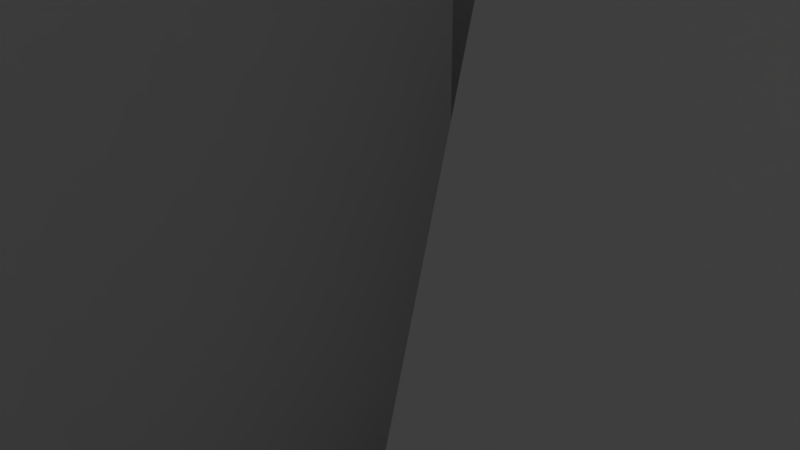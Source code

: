 # Source: Generator.blend  (saved by Blender 2.77.0; exported with 4.5.12 LTS)
import bpy
from mathutils import Matrix  # noqa: F401  (used for matrix-valued properties, if any)

bpy.ops.wm.read_factory_settings(use_empty=True)
scene = bpy.context.scene
scene.name = 'Scene'

# ---- collections
col_collection_1 = bpy.data.collections.new('Collection 1'); scene.collection.children.link(col_collection_1)

# ---- materials (node trees are filled in below, after node groups)
mat_material_004 = bpy.data.materials.new('Material.004')
mat_material_004.alpha_threshold = 0.0
mat_material_004.use_transparent_shadow = False
mat_material_004.diffuse_color = (0.2, 0.2, 0.2, 1.0)
mat_material_004.roughness = 0.5
mat_material_006 = bpy.data.materials.new('Material.006')
mat_material_006.alpha_threshold = 0.0
mat_material_006.use_transparent_shadow = False
mat_material_006.diffuse_color = (0.4, 0.4, 0.4, 1.0)
mat_material_006.roughness = 0.5
mat_material_005 = bpy.data.materials.new('Material.005')
mat_material_005.alpha_threshold = 0.0
mat_material_005.use_transparent_shadow = False
mat_material_005.diffuse_color = (0.6, 0.6, 0.6, 1.0)
mat_material_005.roughness = 0.5
mat_material_007 = bpy.data.materials.new('Material.007')
mat_material_007.alpha_threshold = 0.0
mat_material_007.use_transparent_shadow = False
mat_material_007.roughness = 0.5
mat_material_003 = bpy.data.materials.new('Material.003')
mat_material_003.alpha_threshold = 0.0
mat_material_003.use_transparent_shadow = False
mat_material_003.diffuse_color = (0.03, 0.03, 0.03, 1.0)
mat_material_003.roughness = 0.5
mat_material_002 = bpy.data.materials.new('Material.002')
mat_material_002.alpha_threshold = 0.0
mat_material_002.use_transparent_shadow = False
mat_material_002.diffuse_color = (0.1574, 0.1574, 0.1574, 1.0)
mat_material_002.roughness = 0.5
mat_material_001 = bpy.data.materials.new('Material.001')
mat_material_001.alpha_threshold = 0.0
mat_material_001.use_transparent_shadow = False
mat_material_001.diffuse_color = (1.0, 1.0, 1.0, 1.0)
mat_material_001.roughness = 0.5
mat_material = bpy.data.materials.new('Material')
mat_material.alpha_threshold = 0.0
mat_material.use_transparent_shadow = False
mat_material.roughness = 0.5
mat_material.line_color = (0.0, 0.0, 0.0, 1.0)
mat_material_008 = bpy.data.materials.new('Material.008')
mat_material_008.alpha_threshold = 0.0
mat_material_008.use_transparent_shadow = False
mat_material_008.roughness = 0.5
mat_material_009 = bpy.data.materials.new('Material.009')
mat_material_009.alpha_threshold = 0.0
mat_material_009.use_transparent_shadow = False
mat_material_009.diffuse_color = (1.0, 1.0, 1.0, 1.0)
mat_material_009.roughness = 0.5
mat_material_010 = bpy.data.materials.new('Material.010')
mat_material_010.alpha_threshold = 0.0
mat_material_010.use_transparent_shadow = False
mat_material_010.diffuse_color = (0.1574, 0.1574, 0.1574, 1.0)
mat_material_010.roughness = 0.5
mat_material_011 = bpy.data.materials.new('Material.011')
mat_material_011.alpha_threshold = 0.0
mat_material_011.use_transparent_shadow = False
mat_material_011.diffuse_color = (0.03, 0.03, 0.03, 1.0)
mat_material_011.roughness = 0.5
mat_material_012 = bpy.data.materials.new('Material.012')
mat_material_012.alpha_threshold = 0.0
mat_material_012.use_transparent_shadow = False
mat_material_012.diffuse_color = (0.2, 0.2, 0.2, 1.0)
mat_material_012.roughness = 0.5
mat_material_013 = bpy.data.materials.new('Material.013')
mat_material_013.alpha_threshold = 0.0
mat_material_013.use_transparent_shadow = False
mat_material_013.diffuse_color = (0.4, 0.4, 0.4, 1.0)
mat_material_013.roughness = 0.5
mat_material_014 = bpy.data.materials.new('Material.014')
mat_material_014.alpha_threshold = 0.0
mat_material_014.use_transparent_shadow = False
mat_material_014.diffuse_color = (0.6, 0.6, 0.6, 1.0)
mat_material_014.roughness = 0.5
mat_material_015 = bpy.data.materials.new('Material.015')
mat_material_015.alpha_threshold = 0.0
mat_material_015.use_transparent_shadow = False
mat_material_015.roughness = 0.5
mat_material_015.line_color = (0.0, 0.0, 0.0, 1.0)

# ---- material node trees

# ---- world
world_world = bpy.data.worlds.new('World'); scene.world = world_world
world_world.color = (0.05088, 0.05088, 0.05088)
world_world.use_sun_shadow = False
world_world.sun_shadow_jitter_overblur = 0.0
world_world.cycles.sampling_method = 'MANUAL'
world_world.light_settings.ao_factor = 0.1355

# ---- cameras
cam_camera = bpy.data.cameras.new('Camera')
cam_camera.clip_end = 100.0
cam_camera.lens = 35.0
cam_camera.sensor_width = 32.0
cam_camera.sensor_height = 18.0
cam_camera.ortho_scale = 7.314
cam_camera.dof.focus_distance = 0.0
cam_camera.dof.aperture_fstop = 128.0

# ---- lights
light_lamp = bpy.data.lights.new('Lamp', 'POINT')
light_lamp.transmission_factor = 0.0
light_lamp.cutoff_distance = 30.0
light_lamp.energy = 100.0
light_lamp.shadow_buffer_clip_start = 1.001
light_lamp.shadow_soft_size = 0.1
light_lamp.shadow_maximum_resolution = 0.006
light_lamp.use_absolute_resolution = True

# ---- meshes
me_cube_017 = bpy.data.meshes.new('Cube.017')
me_cube_017.from_pydata([(-1.0, -1.0, -1.0), (-1.0, -1.0, -0.5833), (-1.0, 1.0, -1.0), (-1.0, 1.0, -0.5833), (1.0, -1.0, -1.0), (1.0, -1.0, -0.5833), (1.0, 1.0, -1.0), (1.0, 1.0, -0.5833)], [], [(1, 3, 2, 0), (3, 7, 6, 2), (7, 5, 4, 6), (5, 1, 0, 4), (0, 2, 6, 4), (5, 7, 3, 1)])
me_cube_017.use_remesh_preserve_volume = False
me_cube_017.use_remesh_preserve_attributes = False
me_cube_017.use_mirror_vertex_groups = False
me_cube_017.update()
me_cube_016 = bpy.data.meshes.new('Cube.016')
me_cube_016.from_pydata([(-1.0, -1.0, -1.0), (-1.0, -1.0, 1.0), (-1.0, 1.0, -1.0), (-1.0, 1.0, 1.0), (1.0, -1.0, -1.0), (1.0, -1.0, 1.0), (1.0, 1.0, -1.0), (1.0, 1.0, 1.0)], [], [(1, 3, 2, 0), (3, 7, 6, 2), (7, 5, 4, 6), (5, 1, 0, 4), (0, 2, 6, 4), (5, 7, 3, 1)])
me_cube_016.use_remesh_preserve_volume = False
me_cube_016.use_remesh_preserve_attributes = False
me_cube_016.use_mirror_vertex_groups = False
me_cube_016.update()
me_cube_015 = bpy.data.meshes.new('Cube.015')
me_cube_015.from_pydata([(-3.378, 3.62, 0.1868), (-3.378, 2.78, 0.1868), (-3.52, 3.62, 0.1868), (-3.52, 2.78, 0.1868), (-3.662, 3.62, 0.1868), (-3.662, 2.78, 0.1868), (-3.804, 3.62, 0.1868), (-3.804, 2.78, 0.1868), (-3.946, 3.62, 0.1868), (-3.946, 2.78, 0.1868), (-4.088, 3.62, 0.1868), (-4.088, 2.78, 0.1868), (-4.229, 3.62, 0.1868), (-4.229, 2.78, 0.1868), (-4.371, 3.62, 0.1868), (-4.371, 2.78, 0.1868), (-4.513, 3.62, 0.1868), (-4.513, 2.78, 0.1868), (-4.655, 3.62, 0.1868), (-4.655, 2.78, 0.1868), (-4.655, 3.62, 0.0716), (-4.655, 2.78, 0.0716), (-4.513, 3.62, 0.0716), (-4.513, 2.78, 0.0716), (-4.371, 3.62, 0.0716), (-4.371, 2.78, 0.0716), (-4.229, 3.62, 0.0716), (-4.229, 2.78, 0.0716), (-4.088, 3.62, 0.0716), (-4.088, 2.78, 0.0716), (-3.946, 3.62, 0.0716), (-3.946, 2.78, 0.0716), (-3.804, 3.62, 0.0716), (-3.804, 2.78, 0.0716), (-3.662, 3.62, 0.0716), (-3.662, 2.78, 0.0716), (-3.52, 3.62, 0.0716), (-3.52, 2.78, 0.0716), (-3.378, 3.62, 0.0716), (-3.378, 2.78, 0.0716), (-1.578, 3.62, 0.1868), (-1.578, 2.78, 0.1868), (-1.72, 3.62, 0.1868), (-1.72, 2.78, 0.1868), (-1.862, 3.62, 0.1868), (-1.862, 2.78, 0.1868), (-2.004, 3.62, 0.1868), (-2.004, 2.78, 0.1868), (-2.146, 3.62, 0.1868), (-2.146, 2.78, 0.1868), (-2.288, 3.62, 0.1868), (-2.288, 2.78, 0.1868), (-2.429, 3.62, 0.1868), (-2.429, 2.78, 0.1868), (-2.571, 3.62, 0.1868), (-2.571, 2.78, 0.1868), (-2.713, 3.62, 0.1868), (-2.713, 2.78, 0.1868), (-2.855, 3.62, 0.1868), (-2.855, 2.78, 0.1868), (-2.855, 3.62, 0.0716), (-2.855, 2.78, 0.0716), (-2.713, 3.62, 0.0716), (-2.713, 2.78, 0.0716), (-2.571, 3.62, 0.0716), (-2.571, 2.78, 0.0716), (-2.429, 3.62, 0.0716), (-2.429, 2.78, 0.0716), (-2.288, 3.62, 0.0716), (-2.288, 2.78, 0.0716), (-2.146, 3.62, 0.0716), (-2.146, 2.78, 0.0716), (-2.004, 3.62, 0.0716), (-2.004, 2.78, 0.0716), (-1.862, 3.62, 0.0716), (-1.862, 2.78, 0.0716), (-1.72, 3.62, 0.0716), (-1.72, 2.78, 0.0716), (-1.578, 3.62, 0.0716), (-1.578, 2.78, 0.0716), (-3.378, -2.78, 0.1868), (-3.378, -3.62, 0.1868), (-3.52, -2.78, 0.1868), (-3.52, -3.62, 0.1868), (-3.662, -2.78, 0.1868), (-3.662, -3.62, 0.1868), (-3.804, -2.78, 0.1868), (-3.804, -3.62, 0.1868), (-3.946, -2.78, 0.1868), (-3.946, -3.62, 0.1868), (-4.088, -2.78, 0.1868), (-4.088, -3.62, 0.1868), (-4.229, -2.78, 0.1868), (-4.229, -3.62, 0.1868), (-4.371, -2.78, 0.1868), (-4.371, -3.62, 0.1868), (-4.513, -2.78, 0.1868), (-4.513, -3.62, 0.1868), (-4.655, -2.78, 0.1868), (-4.655, -3.62, 0.1868), (-4.655, -2.78, 0.0716), (-4.655, -3.62, 0.0716), (-4.513, -2.78, 0.0716), (-4.513, -3.62, 0.0716), (-4.371, -2.78, 0.0716), (-4.371, -3.62, 0.0716), (-4.229, -2.78, 0.0716), (-4.229, -3.62, 0.0716), (-4.088, -2.78, 0.0716), (-4.088, -3.62, 0.0716), (-3.946, -2.78, 0.0716), (-3.946, -3.62, 0.0716), (-3.804, -2.78, 0.0716), (-3.804, -3.62, 0.0716), (-3.662, -2.78, 0.0716), (-3.662, -3.62, 0.0716), (-3.52, -2.78, 0.0716), (-3.52, -3.62, 0.0716), (-3.378, -2.78, 0.0716), (-3.378, -3.62, 0.0716), (-1.578, -2.78, 0.1868), (-1.578, -3.62, 0.1868), (-1.72, -2.78, 0.1868), (-1.72, -3.62, 0.1868), (-1.862, -2.78, 0.1868), (-1.862, -3.62, 0.1868), (-2.004, -2.78, 0.1868), (-2.004, -3.62, 0.1868), (-2.146, -2.78, 0.1868), (-2.146, -3.62, 0.1868), (-2.288, -2.78, 0.1868), (-2.288, -3.62, 0.1868), (-2.429, -2.78, 0.1868), (-2.429, -3.62, 0.1868), (-2.571, -2.78, 0.1868), (-2.571, -3.62, 0.1868), (-2.713, -2.78, 0.1868), (-2.713, -3.62, 0.1868), (-2.855, -2.78, 0.1868), (-2.855, -3.62, 0.1868), (-2.855, -2.78, 0.0716), (-2.855, -3.62, 0.0716), (-2.713, -2.78, 0.0716), (-2.713, -3.62, 0.0716), (-2.571, -2.78, 0.0716), (-2.571, -3.62, 0.0716), (-2.429, -2.78, 0.0716), (-2.429, -3.62, 0.0716), (-2.288, -2.78, 0.0716), (-2.288, -3.62, 0.0716), (-2.146, -2.78, 0.0716), (-2.146, -3.62, 0.0716), (-2.004, -2.78, 0.0716), (-2.004, -3.62, 0.0716), (-1.862, -2.78, 0.0716), (-1.862, -3.62, 0.0716), (-1.72, -2.78, 0.0716), (-1.72, -3.62, 0.0716), (-1.578, -2.78, 0.0716), (-1.578, -3.62, 0.0716)], [], [(102, 96, 97, 103), (58, 59, 57, 56), (10, 11, 9, 8), (122, 123, 121, 120), (97, 99, 101, 103), (74, 44, 45, 75), (96, 102, 100, 98), (70, 48, 49, 71), (148, 149, 131, 130), (28, 10, 8, 30), (62, 56, 57, 63), (36, 2, 0, 38), (81, 83, 117, 119), (60, 61, 59, 58), (137, 139, 141, 143), (142, 136, 137, 143), (35, 5, 7, 33), (146, 132, 133, 147), (115, 85, 87, 113), (50, 48, 70, 68), (149, 151, 129, 131), (158, 120, 121, 159), (20, 18, 16, 22), (82, 83, 81, 80), (116, 117, 83, 82), (36, 37, 3, 2), (24, 14, 12, 26), (24, 25, 15, 14), (58, 56, 62, 60), (112, 113, 87, 86), (32, 33, 7, 6), (76, 42, 40, 78), (156, 157, 123, 122), (94, 95, 93, 92), (42, 43, 41, 40), (9, 11, 29, 31), (86, 87, 85, 84), (26, 12, 13, 27), (76, 77, 43, 42), (53, 55, 65, 67), (46, 47, 45, 44), (112, 86, 84, 114), (152, 126, 124, 154), (134, 135, 133, 132), (130, 131, 129, 128), (2, 3, 1, 0), (54, 55, 53, 52), (72, 46, 44, 74), (126, 127, 125, 124), (20, 21, 19, 18), (30, 8, 9, 31), (17, 19, 21, 23), (78, 40, 41, 79), (1, 3, 37, 39), (6, 7, 5, 4), (57, 59, 61, 63), (138, 139, 137, 136), (64, 65, 55, 54), (50, 51, 49, 48), (72, 73, 47, 46), (18, 19, 17, 16), (98, 99, 97, 96), (156, 122, 120, 158), (32, 6, 4, 34), (38, 0, 1, 39), (154, 124, 125, 155), (13, 15, 25, 27), (121, 123, 157, 159), (114, 84, 85, 115), (22, 16, 17, 23), (28, 29, 11, 10), (54, 52, 66, 64), (130, 128, 150, 148), (152, 153, 127, 126), (150, 128, 129, 151), (125, 127, 153, 155), (138, 136, 142, 140), (133, 135, 145, 147), (66, 52, 53, 67), (140, 141, 139, 138), (134, 132, 146, 144), (144, 145, 135, 134), (69, 71, 49, 51), (116, 82, 80, 118), (88, 110, 108, 90), (89, 91, 109, 111), (93, 95, 105, 107), (92, 106, 104, 94), (45, 47, 73, 75), (34, 4, 5, 35), (68, 69, 51, 50), (14, 15, 13, 12), (118, 80, 81, 119), (110, 88, 89, 111), (108, 109, 91, 90), (106, 92, 93, 107), (104, 105, 95, 94), (90, 91, 89, 88), (100, 101, 99, 98), (41, 43, 77, 79)])
me_cube_015.materials.append(mat_material_004)
me_cube_015.use_remesh_preserve_volume = False
me_cube_015.use_remesh_preserve_attributes = False
me_cube_015.use_mirror_vertex_groups = False
me_cube_015.update()
me_cube_014 = bpy.data.meshes.new('Cube.014')
me_cube_014.from_pydata([(-2.997, 2.6, 0.0224), (-2.997, 2.6, 0.1376), (-2.997, 3.8, 0.0224), (-2.997, 3.8, 0.1376), (-1.437, 2.6, 0.0224), (-1.437, 2.6, 0.1376), (-1.437, 3.8, 0.0224), (-1.437, 3.8, 0.1376), (-4.797, 2.6, 0.0224), (-4.797, 2.6, 0.1376), (-4.797, 3.8, 0.0224), (-4.797, 3.8, 0.1376), (-3.237, 2.6, 0.0224), (-3.237, 2.6, 0.1376), (-3.237, 3.8, 0.0224), (-3.237, 3.8, 0.1376), (-2.997, -3.8, 0.0224), (-2.997, -3.8, 0.1376), (-2.997, -2.6, 0.0224), (-2.997, -2.6, 0.1376), (-1.437, -3.8, 0.0224), (-1.437, -3.8, 0.1376), (-1.437, -2.6, 0.0224), (-1.437, -2.6, 0.1376), (-4.797, -3.8, 0.0224), (-4.797, -3.8, 0.1376), (-4.797, -2.6, 0.0224), (-4.797, -2.6, 0.1376), (-3.237, -3.8, 0.0224), (-3.237, -3.8, 0.1376), (-3.237, -2.6, 0.0224), (-3.237, -2.6, 0.1376)], [], [(10, 8, 9, 11), (6, 2, 3, 7), (11, 9, 13, 15), (2, 0, 1, 3), (4, 6, 7, 5), (0, 4, 5, 1), (3, 1, 5, 7), (14, 10, 11, 15), (12, 14, 15, 13), (18, 16, 17, 19), (22, 18, 19, 23), (20, 22, 23, 21), (16, 20, 21, 17), (19, 17, 21, 23), (26, 24, 25, 27), (30, 26, 27, 31), (28, 30, 31, 29), (24, 28, 29, 25), (27, 25, 29, 31), (8, 12, 13, 9)])
me_cube_014.materials.append(mat_material_006)
me_cube_014.use_remesh_preserve_volume = False
me_cube_014.use_remesh_preserve_attributes = False
me_cube_014.use_mirror_vertex_groups = False
me_cube_014.update()
me_cube_011 = bpy.data.meshes.new('Cube.011')
me_cube_011.from_pydata([(-4.933, -2.4, -1.4), (-4.933, 2.4, -1.4), (-4.933, 2.4, -0.36), (-4.933, -2.4, -0.36), (-1.3, -2.4, -1.4), (-1.3, 2.4, -1.4), (-1.3, 2.4, -0.36), (-1.3, -2.4, -0.36), (-1.3, -4.0, -0.36), (-1.3, -4.0, -1.4), (-4.933, -4.0, -0.36), (-4.933, -4.0, -1.4), (-1.3, 4.0, -1.4), (-1.3, 4.0, -0.36), (-4.933, 4.0, -1.4), (-4.933, 4.0, -0.36), (-4.933, 2.4, 0.04), (-1.3, 2.4, 0.04), (-4.933, -2.4, 0.04), (-1.3, -2.4, 0.04), (-1.3, -4.0, 0.04), (-1.3, 4.0, 0.04), (-4.933, -4.0, 0.04), (-4.933, 4.0, 0.04)], [], [(8, 9, 4, 7), (15, 14, 1, 2), (22, 20, 19, 18), (19, 20, 8, 7), (11, 10, 3, 0), (23, 21, 13, 15), (17, 16, 2, 6), (9, 8, 10, 11), (18, 19, 7, 3), (22, 18, 3, 10), (20, 22, 10, 8), (16, 23, 15, 2), (12, 13, 6, 5), (21, 23, 16, 17), (13, 12, 14, 15), (21, 17, 6, 13)])
me_cube_011.materials.append(mat_material_005)
me_cube_011.use_remesh_preserve_volume = False
me_cube_011.use_remesh_preserve_attributes = False
me_cube_011.use_mirror_vertex_groups = False
me_cube_011.update()
me_cube_007 = bpy.data.meshes.new('Cube.007')
me_cube_007.from_pydata([(-4.933, 0.4, 1.64), (-4.933, 1.4, 1.372), (-4.933, 2.132, 0.64), (-4.933, 2.4, -0.36), (-4.933, -1.4, 1.372), (-4.933, -0.4, 1.64), (-4.933, -2.132, 0.64), (-4.933, -2.4, -0.36), (-1.3, 0.4, 1.64), (-1.3, 1.4, 1.372), (-1.3, 2.132, 0.64), (-1.3, 2.4, -0.36), (-1.3, -1.4, 1.372), (-1.3, -0.4, 1.64), (-1.3, -2.132, 0.64), (-1.3, -2.4, -0.36), (2.933, 0.4, 1.64), (2.933, 1.4, 1.372), (2.933, 2.132, 0.64), (2.933, 2.4, -0.36), (2.933, -1.4, 1.372), (2.933, -0.4, 1.64), (2.933, -2.132, 0.64), (2.933, -2.4, -0.36), (1.3, 0.4, 1.64), (1.3, 1.4, 1.372), (1.3, 2.132, 0.64), (1.3, 2.4, -0.36), (1.3, -1.4, 1.372), (1.3, -0.4, 1.64), (1.3, -2.132, 0.64), (1.3, -2.4, -0.36), (1.597, -2.648, 1.64), (2.637, -2.648, 1.64), (1.77, -3.688, 1.64), (1.597, -3.515, 1.64), (1.77, -3.688, 1.8), (1.77, -3.515, 1.88), (1.597, -3.515, 1.8), (1.597, -2.648, 1.8), (1.77, -2.648, 1.88), (2.637, -3.515, 1.64), (2.463, -3.688, 1.64), (2.463, -3.515, 1.88), (2.463, -3.688, 1.8), (2.637, -3.515, 1.8), (2.463, -2.648, 1.88), (2.637, -2.648, 1.8), (2.637, 2.648, 1.64), (1.597, 2.648, 1.64), (2.463, 3.688, 1.64), (2.637, 3.515, 1.64), (2.463, 3.688, 1.8), (2.463, 3.515, 1.88), (2.637, 3.515, 1.8), (2.637, 2.648, 1.8), (2.463, 2.648, 1.88), (1.597, 3.515, 1.64), (1.77, 3.688, 1.64), (1.77, 3.515, 1.88), (1.77, 3.688, 1.8), (1.597, 3.515, 1.8), (1.77, 2.648, 1.88), (1.597, 2.648, 1.8)], [], [(35, 41, 42), (36, 37, 38), (43, 44, 45), (51, 57, 58), (52, 53, 54), (59, 60, 61), (42, 34, 35), (32, 39, 40), (47, 33, 46), (58, 50, 51), (48, 55, 56), (63, 49, 62), (30, 31, 23, 22), (25, 24, 16, 17), (48, 49, 57, 51), (26, 18, 19, 27), (10, 11, 3, 2), (24, 29, 21, 16), (4, 12, 13, 5), (29, 28, 20, 21), (56, 62, 49, 48), (14, 12, 4, 6), (46, 33, 32, 40), (7, 15, 14, 6), (5, 13, 8, 0), (39, 38, 37, 40), (41, 33, 47, 45), (9, 10, 2, 1), (28, 30, 22, 20), (32, 35, 38, 39), (32, 33, 41, 35), (40, 37, 43, 46), (34, 42, 44, 36), (38, 35, 34, 36), (52, 60, 59, 53), (48, 51, 54, 55), (41, 45, 44, 42), (36, 44, 43, 37), (57, 49, 63, 61), (56, 53, 59, 62), (53, 56, 55, 54), (50, 58, 60, 52), (54, 51, 50, 52), (61, 63, 62, 59), (57, 61, 60, 58), (25, 17, 18, 26), (0, 8, 9, 1), (45, 47, 46, 43)])
me_cube_007.materials.append(mat_material_007)
me_cube_007.use_remesh_preserve_volume = False
me_cube_007.use_remesh_preserve_attributes = False
me_cube_007.use_mirror_vertex_groups = False
me_cube_007.update()
me_cube_006 = bpy.data.meshes.new('Cube.006')
me_cube_006.from_pydata([(5.07, 0.36, 1.336), (5.07, 1.26, 1.095), (5.07, 2.16, -1.4), (5.07, 1.919, 0.436), (5.07, 2.16, -0.464), (5.07, -1.26, 1.095), (5.07, -0.36, 1.336), (5.07, -1.919, 0.436), (5.07, -2.16, -1.4), (5.07, -2.16, -0.464), (5.07, -0.288, 0.7888), (5.07, 1.728, -0.6512), (5.07, -1.728, -0.6512), (5.07, 0.288, 0.7888), (5.07, 1.008, 0.5959), (5.07, -1.535, 0.0688), (5.07, 1.728, -1.4), (5.07, -1.008, 0.5959), (5.07, 1.535, 0.0688), (5.07, -1.728, -1.4)], [], [(4, 3, 18, 11), (2, 4, 11, 16), (6, 5, 17, 10), (9, 12, 15, 7), (0, 13, 14, 1), (7, 15, 17, 5), (3, 1, 14, 18), (8, 19, 12, 9), (10, 13, 0, 6)])
me_cube_006.materials.append(mat_material_003)
me_cube_006.use_remesh_preserve_volume = False
me_cube_006.use_remesh_preserve_attributes = False
me_cube_006.use_mirror_vertex_groups = False
me_cube_006.update()
me_cube_005 = bpy.data.meshes.new('Cube.005')
me_cube_005.from_pydata([(-7.583, -1.211, 1.217), (-7.683, -1.211, 1.217), (-7.583, -1.261, 1.304), (-7.683, -1.261, 1.304), (-7.583, -1.361, 1.304), (-7.683, -1.361, 1.304), (-7.583, -1.411, 1.217), (-7.683, -1.411, 1.217), (-7.583, -1.361, 1.131), (-7.683, -1.361, 1.131), (-7.583, -1.261, 1.131), (-7.683, -1.261, 1.131), (-7.583, -0.2793, 1.424), (-7.683, -0.2793, 1.424), (-7.583, -0.2967, 1.523), (-7.683, -0.2967, 1.523), (-7.583, -0.3907, 1.557), (-7.683, -0.3907, 1.557), (-7.583, -0.4673, 1.493), (-7.683, -0.4673, 1.493), (-7.583, -0.4499, 1.394), (-7.683, -0.4499, 1.394), (-7.583, -0.3559, 1.36), (-7.683, -0.3559, 1.36), (-7.583, -1.859, 0.5505), (-7.683, -1.859, 0.5505), (-7.583, -1.942, 0.6061), (-7.683, -1.942, 0.6061), (-7.583, -2.032, 0.5618), (-7.683, -2.032, 0.5618), (-7.583, -2.038, 0.462), (-7.683, -2.038, 0.462), (-7.583, -1.955, 0.4065), (-7.683, -1.955, 0.4065), (-7.583, -1.866, 0.4507), (-7.683, -1.866, 0.4507), (-7.583, -2.118, -0.2778), (-7.683, -2.118, -0.2778), (-7.583, -2.217, -0.2605), (-7.683, -2.217, -0.2605), (-7.583, -2.281, -0.3372), (-7.683, -2.281, -0.3372), (-7.583, -2.247, -0.4312), (-7.683, -2.247, -0.4312), (-7.583, -2.148, -0.4484), (-7.683, -2.148, -0.4484), (-7.583, -2.084, -0.3717), (-7.683, -2.084, -0.3717), (-7.583, -2.172, -1.04), (-7.683, -2.172, -1.04), (-7.583, -2.27, -1.058), (-7.683, -2.27, -1.058), (-7.583, -2.304, -1.152), (-7.683, -2.304, -1.152), (-7.583, -2.24, -1.228), (-7.683, -2.24, -1.228), (-7.583, -2.141, -1.211), (-7.683, -2.141, -1.211), (-7.583, -2.107, -1.117), (-7.683, -2.107, -1.117), (-7.583, 1.211, 1.217), (-7.683, 1.211, 1.217), (-7.583, 1.261, 1.304), (-7.683, 1.261, 1.304), (-7.583, 1.361, 1.304), (-7.683, 1.361, 1.304), (-7.583, 1.411, 1.217), (-7.683, 1.411, 1.217), (-7.583, 1.361, 1.131), (-7.683, 1.361, 1.131), (-7.583, 1.261, 1.131), (-7.683, 1.261, 1.131), (-7.583, 0.2793, 1.424), (-7.683, 0.2793, 1.424), (-7.583, 0.2967, 1.523), (-7.683, 0.2967, 1.523), (-7.583, 0.3907, 1.557), (-7.683, 0.3907, 1.557), (-7.583, 0.4673, 1.493), (-7.683, 0.4673, 1.493), (-7.583, 0.4499, 1.394), (-7.683, 0.4499, 1.394), (-7.583, 0.3559, 1.36), (-7.683, 0.3559, 1.36), (-7.583, 1.859, 0.5505), (-7.683, 1.859, 0.5505), (-7.583, 1.942, 0.6061), (-7.683, 1.942, 0.6061), (-7.583, 2.032, 0.5618), (-7.683, 2.032, 0.5618), (-7.583, 2.038, 0.462), (-7.683, 2.038, 0.462), (-7.583, 1.955, 0.4065), (-7.683, 1.955, 0.4065), (-7.583, 1.866, 0.4507), (-7.683, 1.866, 0.4507), (-7.583, 2.118, -0.2778), (-7.683, 2.118, -0.2778), (-7.583, 2.217, -0.2605), (-7.683, 2.217, -0.2605), (-7.583, 2.281, -0.3372), (-7.683, 2.281, -0.3372), (-7.583, 2.247, -0.4312), (-7.683, 2.247, -0.4312), (-7.583, 2.148, -0.4484), (-7.683, 2.148, -0.4484), (-7.583, 2.084, -0.3717), (-7.683, 2.084, -0.3717), (-7.583, 2.172, -1.04), (-7.683, 2.172, -1.04), (-7.583, 2.27, -1.058), (-7.683, 2.27, -1.058), (-7.583, 2.304, -1.152), (-7.683, 2.304, -1.152), (-7.583, 2.24, -1.228), (-7.683, 2.24, -1.228), (-7.583, 2.141, -1.211), (-7.683, 2.141, -1.211), (-7.583, 2.107, -1.117), (-7.683, 2.107, -1.117), (5.385, 1.0, -1.411), (5.085, 1.0, -1.411), (5.085, -1.0, -1.411), (5.385, -1.0, -1.411), (5.085, -0.9808, -1.216), (5.385, -0.9808, -1.216), (5.085, -0.9239, -1.029), (5.385, -0.9239, -1.029), (5.085, -0.8315, -0.8556), (5.385, -0.8315, -0.8556), (5.085, -0.7071, -0.7041), (5.385, -0.7071, -0.7041), (5.085, -0.5556, -0.5797), (5.385, -0.5556, -0.5797), (5.085, -0.3827, -0.4873), (5.385, -0.3827, -0.4873), (5.085, -0.1951, -0.4304), (5.385, -0.1951, -0.4304), (5.085, 1.71e-06, -0.4112), (5.385, 1.979e-06, -0.4112), (5.085, 0.1951, -0.4304), (5.385, 0.1951, -0.4304), (5.085, 0.3827, -0.4873), (5.385, 0.3827, -0.4873), (5.085, 0.5556, -0.5797), (5.385, 0.5556, -0.5797), (5.085, 0.7071, -0.7041), (5.385, 0.7071, -0.7041), (5.085, 0.8315, -0.8556), (5.385, 0.8315, -0.8556), (5.085, 0.9239, -1.029), (5.385, 0.9239, -1.029), (5.085, 0.9808, -1.216), (5.385, 0.9808, -1.216), (5.385, 2.455, -0.5641), (5.085, 2.455, -0.5641), (5.085, 2.512, -0.7517), (5.385, 2.512, -0.7517), (5.385, 2.419, -0.007119), (5.085, 2.419, -0.007119), (5.085, 2.511, -0.18), (5.385, 2.511, -0.18), (5.385, 2.253, 0.5647), (5.085, 2.253, 0.5647), (5.085, 2.377, 0.4132), (5.385, 2.377, 0.4132), (5.385, 1.824, 0.9663), (5.085, 1.824, 0.9663), (5.085, 1.976, 0.8419), (5.385, 1.976, 0.8419), (5.385, 1.325, 1.277), (5.085, 1.325, 1.277), (5.085, 1.498, 1.184), (5.385, 1.498, 1.184), (5.385, 0.7757, 1.483), (5.085, 0.7757, 1.483), (5.085, 0.9633, 1.427), (5.385, 0.9633, 1.427), (5.385, 0.196, 1.579), (5.085, 0.196, 1.579), (5.085, 0.3911, 1.56), (5.385, 0.3911, 1.56), (5.385, -0.3911, 1.56), (5.085, -0.3911, 1.56), (5.085, -0.196, 1.579), (5.385, -0.196, 1.579), (5.385, -0.9633, 1.427), (5.085, -0.9633, 1.427), (5.085, -0.7757, 1.483), (5.385, -0.7757, 1.483), (5.385, -1.498, 1.184), (5.085, -1.498, 1.184), (5.085, -1.325, 1.277), (5.385, -1.325, 1.277), (5.385, -1.976, 0.8419), (5.085, -1.976, 0.8419), (5.085, -1.824, 0.9663), (5.385, -1.824, 0.9663), (5.385, -2.377, 0.4132), (5.085, -2.377, 0.4132), (5.085, -2.253, 0.5647), (5.385, -2.253, 0.5647), (5.385, -2.511, -0.18), (5.085, -2.511, -0.18), (5.085, -2.419, -0.007115), (5.385, -2.419, -0.007114), (5.385, -2.512, -0.7517), (5.085, -2.512, -0.7517), (5.085, -2.455, -0.5641), (5.385, -2.455, -0.5641), (5.385, -2.592, -1.254), (5.085, -2.592, -1.254), (5.085, -2.573, -1.059), (5.385, -2.573, -1.059), (5.085, 2.393, -1.274), (5.385, 2.393, -1.274), (5.385, 2.374, -1.079), (5.085, 2.374, -1.079)], [], [(13, 23, 21), (13, 17, 15), (1, 11, 9), (9, 7, 5), (25, 35, 33), (33, 31, 29), (37, 47, 45), (45, 43, 41), (49, 59, 57), (57, 55, 53), (13, 21, 19, 17), (73, 81, 83), (61, 69, 71), (69, 65, 67), (85, 93, 95), (93, 89, 91), (97, 105, 107), (105, 101, 103), (109, 117, 119), (117, 113, 115), (198, 201, 200, 199), (64, 66, 67, 65), (81, 80, 82, 83), (164, 165, 149, 148), (59, 49, 48, 58), (65, 69, 61, 63), (28, 29, 31, 30), (202, 205, 204, 203), (7, 9, 8, 6), (72, 74, 75, 73), (178, 181, 180, 179), (162, 163, 146, 147), (47, 37, 36, 46), (53, 51, 49, 57), (93, 92, 94, 95), (90, 92, 93, 91), (94, 84, 85, 95), (69, 68, 70, 71), (194, 197, 196, 195), (167, 166, 169, 168), (101, 105, 97, 99), (39, 41, 40, 38), (183, 182, 185, 184), (210, 211, 122, 123), (4, 5, 7, 6), (96, 98, 99, 97), (98, 100, 101, 99), (113, 117, 109, 111), (117, 116, 118, 119), (105, 104, 106, 107), (71, 70, 60, 61), (191, 190, 193, 192), (109, 108, 110, 111), (41, 39, 37, 45), (21, 20, 18, 19), (15, 14, 12, 13), (183, 184, 138, 136), (17, 19, 18, 16), (13, 12, 22, 23), (73, 77, 79, 81), (212, 213, 125, 124), (11, 1, 0, 10), (67, 66, 68, 69), (73, 75, 77), (78, 80, 81, 79), (1, 3, 2, 0), (146, 163, 164, 148), (17, 16, 14, 15), (27, 25, 33, 29), (115, 114, 116, 117), (57, 59, 58, 56), (162, 165, 164, 163), (87, 86, 88, 89), (33, 35, 34, 32), (27, 29, 28, 26), (89, 93, 85, 87), (45, 47, 46, 44), (43, 45, 44, 42), (145, 173, 170, 143), (40, 41, 43, 42), (27, 26, 24, 25), (33, 32, 30, 31), (5, 3, 1, 9), (217, 216, 215, 214), (55, 57, 56, 54), (82, 72, 73, 83), (174, 177, 176, 175), (111, 110, 112, 113), (51, 53, 52, 50), (187, 188, 136, 134), (208, 209, 127, 126), (153, 216, 217, 152), (152, 217, 214, 121), (168, 169, 147, 146), (103, 102, 104, 105), (170, 171, 142, 143), (133, 197, 194, 131), (198, 199, 128, 129), (180, 181, 141, 140), (154, 155, 150, 151), (74, 76, 77, 75), (128, 199, 200, 130), (192, 193, 135, 134), (125, 206, 207, 124), (139, 138, 184, 185), (121, 214, 215, 120), (161, 158, 149, 151), (205, 202, 127, 129), (155, 156, 152, 150), (52, 53, 55, 54), (172, 173, 145, 144), (127, 209, 206, 125), (149, 165, 162, 147), (196, 197, 133, 132), (177, 174, 141, 143), (194, 195, 130, 131), (153, 157, 154, 151), (178, 179, 138, 139), (119, 118, 108, 109), (167, 168, 146, 144), (78, 79, 77, 76), (100, 102, 103, 101), (112, 114, 115, 113), (131, 201, 198, 129), (185, 182, 137, 139), (140, 138, 179, 180), (158, 159, 148, 149), (141, 174, 175, 140), (170, 173, 172, 171), (136, 137, 182, 183), (156, 157, 153, 152), (107, 106, 96, 97), (186, 189, 188, 187), (202, 203, 126, 127), (120, 215, 216, 153), (124, 122, 211, 212), (88, 90, 91, 89), (151, 150, 160, 161), (209, 208, 207, 206), (159, 158, 161, 160), (200, 201, 131, 130), (169, 166, 145, 147), (61, 60, 62, 63), (193, 190, 133, 135), (148, 159, 160, 150), (213, 212, 211, 210), (130, 195, 196, 132), (142, 171, 172, 144), (181, 178, 139, 141), (21, 23, 22, 20), (189, 186, 135, 137), (25, 24, 34, 35), (190, 191, 132, 133), (84, 86, 87, 85), (9, 11, 10, 8), (166, 167, 144, 145), (155, 154, 157, 156), (124, 207, 208, 126), (125, 213, 210, 123), (128, 126, 203, 204), (49, 51, 50, 48), (204, 205, 129, 128), (136, 188, 189, 137), (140, 175, 176, 142), (135, 186, 187, 134), (132, 191, 192, 134), (62, 64, 65, 63), (176, 177, 143, 142), (37, 39, 38, 36), (5, 4, 2, 3)])
me_cube_005.materials.append(mat_material_002)
me_cube_005.use_remesh_preserve_volume = False
me_cube_005.use_remesh_preserve_attributes = False
me_cube_005.use_mirror_vertex_groups = False
me_cube_005.update()
me_cube_002 = bpy.data.meshes.new('Cube.002')
me_cube_002.from_pydata([(4.97, -2.376, -1.579), (4.97, -2.376, -0.9788), (4.97, -1.512, -1.579), (4.97, -1.512, -0.9788), (5.57, -2.376, -1.579), (5.57, -2.376, -0.9788), (5.57, -1.512, -1.579), (5.57, -1.512, -0.9788), (4.97, 2.376, -1.579), (4.97, 2.376, -0.9788), (4.97, 1.512, -1.579), (4.97, 1.512, -0.9788), (5.57, 2.376, -1.579), (5.57, 2.376, -0.9788), (5.57, 1.512, -1.579), (5.57, 1.512, -0.9788), (-1.578, 2.78, 0.1868), (-1.72, 2.78, 0.1868), (-1.72, 2.78, 0.0716), (-1.578, 2.78, 0.0716), (-7.333, -3.0, -1.4), (-7.633, 0.4, 1.64), (-7.333, 3.0, -1.4), (-7.633, 1.4, 1.372), (-5.333, -3.0, -1.4), (-7.633, -2.4, -1.4), (-5.333, 3.0, -1.4), (-7.633, 2.4, -1.4), (-7.333, -3.0, -0.1), (-7.333, -0.5, 2.4), (-7.333, -2.665, 1.15), (-7.333, -1.75, 2.065), (-7.333, 0.5, 2.4), (-7.333, 3.0, -0.1), (-7.333, 1.75, 2.065), (-7.333, 2.665, 1.15), (-5.333, -0.5, 2.4), (-5.333, -3.0, -0.1), (-5.333, -1.75, 2.065), (-5.333, -2.665, 1.15), (-5.333, 3.0, -0.1), (-5.333, 0.5, 2.4), (-5.333, 2.665, 1.15), (-5.333, 1.75, 2.065), (-7.633, 2.132, 0.64), (-7.633, 2.4, -0.36), (-7.633, -0.4, 1.64), (-7.633, -1.4, 1.372), (-7.633, -2.132, 0.64), (-7.633, -2.4, -0.36), (-4.933, -2.4, -1.4), (-4.933, 2.4, -1.4), (-4.933, 0.4, 1.64), (-4.933, 1.4, 1.372), (-4.933, 2.132, 0.64), (-4.933, 2.4, -0.36), (-4.933, -1.4, 1.372), (-4.933, -0.4, 1.64), (-4.933, -2.132, 0.64), (-4.933, -2.4, -0.36), (-1.3, -2.4, -1.4), (-1.3, 2.4, -1.4), (-1.3, 0.4, 1.64), (-1.3, 1.4, 1.372), (-1.3, 2.132, 0.64), (-1.3, 2.4, -0.36), (-1.3, -1.4, 1.372), (-1.3, -0.4, 1.64), (-1.3, -2.132, 0.64), (-1.3, -2.4, -0.36), (-1.0, 3.0, -1.4), (1.0, -3.0, -1.4), (1.0, 3.0, -1.4), (-1.0, 3.0, -0.1), (-1.0, 1.75, 2.065), (-1.0, 2.665, 1.15), (1.0, -3.0, -0.1), (1.0, -1.75, 2.065), (1.0, -2.665, 1.15), (5.333, -3.0, -1.4), (5.633, 0.4, 1.64), (5.333, 3.0, -1.4), (5.633, 1.4, 1.372), (3.333, -3.0, -1.4), (5.633, -2.4, -1.4), (3.333, 3.0, -1.4), (5.633, 2.4, -1.4), (5.333, -3.0, -0.1), (5.333, -0.5, 2.4), (5.333, -2.665, 1.15), (5.333, -1.75, 2.065), (5.333, 0.5, 2.4), (5.333, 3.0, -0.1), (5.333, 1.75, 2.065), (5.333, 2.665, 1.15), (3.333, -0.5, 2.4), (3.333, -3.0, -0.1), (3.333, -1.75, 2.065), (3.333, -2.665, 1.15), (3.333, 3.0, -0.1), (3.333, 0.5, 2.4), (3.333, 2.665, 1.15), (3.333, 1.75, 2.065), (5.633, 2.132, 0.64), (5.633, 2.4, -0.36), (5.633, -0.4, 1.64), (5.633, -1.4, 1.372), (5.633, -2.132, 0.64), (5.633, -2.4, -0.36), (2.933, -2.4, -1.4), (2.933, 2.4, -1.4), (2.933, 0.4, 1.64), (2.933, 1.4, 1.372), (2.933, 2.132, 0.64), (2.933, 2.4, -0.36), (2.933, -1.4, 1.372), (2.933, -0.4, 1.64), (2.933, -2.132, 0.64), (2.933, -2.4, -0.36), (1.3, -2.4, -1.4), (1.3, 2.4, -1.4), (1.3, 0.4, 1.64), (1.3, 1.4, 1.372), (1.3, 2.132, 0.64), (1.3, 2.4, -0.36), (1.3, -1.4, 1.372), (1.3, -0.4, 1.64), (1.3, -2.132, 0.64), (1.3, -2.4, -0.36), (-1.0, -3.0, -1.4), (1.0, -0.5, 2.4), (1.0, 0.5, 2.4), (1.0, 3.0, -0.1), (1.0, 1.75, 2.065), (1.0, 2.665, 1.15), (-1.0, -0.5, 2.4), (-1.0, -3.0, -0.1), (-1.0, -1.75, 2.065), (-1.0, -2.665, 1.15), (-1.0, 0.5, 2.4), (5.07, 0.36, 1.336), (5.07, 1.26, 1.095), (5.07, 2.16, -1.4), (5.07, 1.919, 0.436), (5.07, 2.16, -0.464), (5.07, -1.26, 1.095), (5.07, -0.36, 1.336), (5.07, -1.919, 0.436), (5.07, -2.16, -1.4), (5.07, -2.16, -0.464), (5.07, -0.288, 0.7888), (5.07, 1.728, -0.6512), (5.07, -1.728, -0.6512), (5.07, 0.288, 0.7888), (5.07, 1.008, 0.5959), (5.07, -1.535, 0.0688), (5.07, 1.728, -1.4), (5.07, -1.008, 0.5959), (5.07, 1.535, 0.0688), (5.07, -1.728, -1.4), (5.77, -0.2393, 0.4189), (5.4, -0.288, 0.7888), (5.4, 1.728, -0.6512), (5.77, 1.358, -0.6999), (5.77, -1.358, -0.6999), (5.4, -1.728, -0.6512), (5.77, 0.2393, 0.4189), (5.4, 0.288, 0.7888), (5.77, 0.8165, 0.2643), (5.4, 1.008, 0.5959), (5.77, -1.203, -0.1227), (5.4, -1.535, 0.0688), (5.4, 1.728, -1.4), (5.77, 1.358, -1.4), (5.77, -0.8165, 0.2643), (5.4, -1.008, 0.5959), (5.77, 1.203, -0.1227), (5.4, 1.535, 0.0688), (5.77, -1.358, -1.4), (5.4, -1.728, -1.4), (5.77, 1.141, -0.8119), (5.77, 1.141, -1.4), (5.77, -0.201, 0.1279), (5.77, 0.201, 0.1279), (5.77, -1.011, -0.327), (5.77, -0.6859, -0.002022), (5.77, 0.6859, -0.002022), (5.77, 1.011, -0.327), (5.77, -1.141, -0.8119), (5.77, -1.141, -1.4), (7.843, 1.141, -0.8119), (8.0, 0.9525, -0.8367), (7.843, 1.141, -1.4), (8.0, 0.9525, -1.4), (7.843, -0.201, 0.1279), (8.0, -0.1762, -0.06041), (8.0, 0.1762, -0.06041), (7.843, 0.201, 0.1279), (7.843, -1.011, -0.327), (8.0, -0.8421, -0.4245), (8.0, -0.5884, -0.1709), (7.843, -0.6859, -0.002022), (8.0, 0.5884, -0.1709), (7.843, 0.6859, -0.002022), (8.0, 0.8421, -0.4245), (7.843, 1.011, -0.327), (7.843, -1.141, -0.8119), (8.0, -0.9525, -0.8367), (8.0, -0.9525, -1.4), (7.843, -1.141, -1.4), (2.933, 2.4, 1.64), (1.3, 2.4, 1.64), (2.933, -2.4, 1.64), (1.3, -2.4, 1.64), (2.933, -3.651, -0.36), (2.585, -4.0, -0.36), (2.933, -3.651, -1.4), (2.585, -4.0, -1.4), (1.649, -4.0, -1.4), (1.3, -3.651, -1.4), (1.649, -4.0, -0.36), (1.3, -3.651, -0.36), (2.585, 4.0, -0.36), (2.933, 3.651, -0.36), (2.585, 4.0, -1.4), (2.933, 3.651, -1.4), (1.3, 3.651, -0.36), (1.649, 4.0, -0.36), (1.3, 3.651, -1.4), (1.649, 4.0, -1.4), (2.585, -4.0, 1.64), (2.933, -3.651, 1.64), (1.3, -3.651, 1.64), (1.649, -4.0, 1.64), (2.933, 3.651, 1.64), (2.585, 4.0, 1.64), (1.649, 4.0, 1.64), (1.3, 3.651, 1.64)], [], [(46, 45, 49), (21, 23, 45), (49, 48, 46), (23, 44, 45), (46, 21, 45), (148, 156, 159), (48, 47, 46), (173, 189, 178), (191, 195, 207), (216, 217, 219), (234, 235, 237), (228, 229, 225), (232, 233, 231), (148, 142, 156), (179, 159, 178), (156, 172, 173), (173, 181, 189), (199, 207, 195), (191, 204, 202), (202, 196, 191), (195, 200, 199), (191, 196, 195), (209, 189, 208), (181, 192, 193), (217, 218, 219), (235, 236, 237), (229, 224, 225), (233, 230, 231), (2, 3, 7, 6), (6, 7, 5, 4), (4, 5, 1, 0), (4, 0, 2, 6), (1, 5, 7, 3), (11, 9, 8, 10), (15, 11, 10, 14), (13, 15, 14, 12), (9, 13, 12, 8), (10, 8, 12, 14), (15, 13, 9, 11), (169, 177, 158, 154), (175, 161, 150, 157), (165, 171, 155, 152), (234, 223, 222, 235), (215, 230, 233, 220), (16, 17, 18, 19), (226, 228, 120, 124), (190, 192, 181, 180), (129, 71, 76, 136), (179, 178, 164, 165), (136, 76, 78, 138), (202, 203, 197, 196), (89, 107, 106, 90), (93, 94, 101, 102), (93, 102, 100, 91), (43, 34, 32, 41), (42, 35, 34, 43), (28, 37, 39, 30), (182, 183, 166, 160), (135, 67, 66, 137), (20, 28, 49, 25), (91, 80, 82, 93), (33, 45, 44, 35), (35, 44, 23, 34), (70, 61, 65, 73), (28, 30, 48, 49), (119, 109, 216, 219), (115, 117, 98, 97), (24, 50, 59, 37), (36, 38, 56, 57), (87, 108, 107, 89), (57, 52, 41, 36), (101, 113, 112, 102), (170, 184, 185, 174), (37, 59, 58, 39), (97, 90, 88, 95), (132, 72, 70, 73), (206, 198, 184, 188), (82, 103, 94, 93), (160, 174, 185, 182), (131, 133, 74, 139), (134, 75, 74, 133), (214, 216, 109, 118), (212, 231, 214, 118), (234, 210, 114, 223), (198, 201, 185, 184), (138, 78, 77, 137), (32, 29, 36, 41), (219, 221, 128, 119), (21, 46, 29, 32), (30, 31, 47, 48), (129, 136, 69, 60), (131, 121, 122, 133), (73, 65, 64, 75), (75, 64, 63, 74), (168, 176, 177, 169), (136, 138, 68, 69), (106, 105, 88, 90), (175, 171, 170, 174), (130, 77, 125, 126), (80, 91, 88, 105), (166, 183, 186, 168), (71, 119, 128, 76), (103, 104, 92, 94), (199, 198, 206, 207), (84, 148, 149, 108), (78, 127, 125, 77), (31, 38, 36, 29), (99, 101, 94, 92), (87, 89, 98, 96), (161, 175, 174, 160), (134, 133, 122, 123), (72, 132, 124, 120), (32, 34, 23, 21), (163, 176, 187, 180), (138, 137, 66, 68), (79, 84, 108, 87), (76, 128, 127, 78), (112, 111, 100, 102), (85, 110, 114, 99), (39, 58, 56, 38), (132, 134, 123, 124), (130, 126, 121, 131), (42, 43, 53, 54), (176, 168, 186, 187), (117, 118, 96, 98), (209, 206, 188, 189), (213, 212, 118, 128), (118, 109, 83, 96), (167, 166, 168, 169), (103, 82, 141, 143), (86, 104, 144, 142), (107, 147, 145, 106), (41, 52, 53, 43), (105, 106, 145, 146), (95, 116, 115, 97), (193, 208, 189, 181), (167, 161, 160, 166), (193, 191, 207, 208), (171, 175, 157, 155), (99, 114, 113, 101), (164, 188, 184, 170), (91, 100, 95, 88), (162, 172, 156, 151), (0, 1, 3, 2), (27, 25, 49, 45), (191, 193, 192, 190), (116, 95, 100, 111), (204, 205, 203, 202), (162, 177, 176, 163), (201, 198, 199, 200), (104, 103, 143, 144), (165, 164, 170, 171), (108, 149, 147, 107), (207, 206, 209, 208), (227, 222, 224, 229), (236, 235, 222, 227), (183, 197, 203, 186), (231, 212, 213, 232), (201, 194, 182, 185), (163, 173, 172, 162), (215, 217, 216, 214), (30, 39, 38, 31), (159, 156, 173, 178), (40, 42, 54, 55), (22, 27, 45, 33), (26, 40, 55, 51), (104, 86, 81, 92), (173, 163, 180, 181), (203, 205, 187, 186), (131, 139, 135, 130), (220, 218, 217, 215), (196, 197, 194, 195), (105, 146, 140, 80), (135, 139, 62, 67), (200, 195, 194, 201), (178, 189, 188, 164), (29, 46, 47, 31), (139, 74, 63, 62), (204, 191, 190, 205), (80, 140, 141, 82), (161, 167, 153, 150), (237, 211, 210, 234), (177, 162, 151, 158), (211, 237, 226, 124), (225, 223, 114, 110), (210, 211, 124, 114), (221, 219, 218, 220), (232, 221, 220, 233), (179, 165, 152, 159), (228, 226, 227, 229), (224, 222, 223, 225), (236, 227, 226, 237), (40, 33, 35, 42), (137, 77, 130, 135), (232, 213, 128, 221), (97, 98, 89, 90), (132, 73, 75, 134), (33, 40, 26, 22), (37, 28, 20, 24), (92, 81, 85, 99), (230, 215, 214, 231), (194, 197, 183, 182), (96, 83, 79, 87), (110, 120, 228, 225), (205, 190, 180, 187), (167, 169, 154, 153)])
me_cube_002.materials.append(mat_material_001)
me_cube_002.materials.append(mat_material_002)
me_cube_002.use_remesh_preserve_volume = False
me_cube_002.use_remesh_preserve_attributes = False
me_cube_002.use_mirror_vertex_groups = False
me_cube_002.update()
me_cube_001 = bpy.data.meshes.new('Cube.001')
me_cube_001.from_pydata([(1.0, -5.96e-08, -0.5833), (0.9, 1.0, -1.0), (1.0, 0.8211, -1.0), (1.0, -0.8211, -1.0), (0.9, -1.0, -1.0), (-1.0, 0.8211, -1.0), (-0.9, 1.0, -1.0), (-0.9, -1.0, -1.0), (-1.0, -0.8211, -1.0), (1.0, 0.8211, -0.5833), (0.9, 1.0, -0.5833), (0.9, -1.0, -0.5833), (1.0, -0.8211, -0.5833), (-1.0, -0.8211, -0.5833), (-0.9, -1.0, -0.5833), (-0.9, 1.0, -0.5833), (-1.0, 0.8211, -0.5833)], [], [(11, 0, 10), (9, 0, 2), (7, 5, 6), (14, 16, 13), (4, 2, 3), (8, 13, 16, 5), (9, 10, 0), (11, 12, 0), (15, 14, 11, 10), (3, 2, 0), (0, 12, 3), (10, 9, 2, 1), (7, 8, 5), (14, 15, 16), (6, 1, 4, 7), (3, 12, 11, 4), (15, 6, 5, 16), (8, 7, 14, 13), (4, 1, 2), (6, 15, 10, 1), (4, 11, 14, 7)])
me_cube_001.materials.append(mat_material)
me_cube_001.use_remesh_preserve_volume = False
me_cube_001.use_remesh_preserve_attributes = False
me_cube_001.use_mirror_vertex_groups = False
me_cube_001.update()
me_cube_018 = bpy.data.meshes.new('Cube.018')
me_cube_018.from_pydata([(-4.933, 0.4, 1.64), (-4.933, 1.4, 1.372), (-4.933, 2.132, 0.64), (-4.933, 2.4, -0.36), (-4.933, -1.4, 1.372), (-4.933, -0.4, 1.64), (-4.933, -2.132, 0.64), (-4.933, -2.4, -0.36), (-1.3, 0.4, 1.64), (-1.3, 1.4, 1.372), (-1.3, 2.132, 0.64), (-1.3, 2.4, -0.36), (-1.3, -1.4, 1.372), (-1.3, -0.4, 1.64), (-1.3, -2.132, 0.64), (-1.3, -2.4, -0.36), (-1.3, 2.4, 0.04), (-4.933, 2.4, 0.04), (-1.3, 2.4, -0.36), (-4.933, 2.4, -0.36), (2.637, 2.648, 1.64), (1.597, 2.648, 1.64), (2.636, 3.688, 1.64), (2.636, 3.688, 1.88), (2.637, 2.648, 1.88), (1.597, -3.69, 1.64), (1.597, 3.688, 1.88), (1.597, 3.688, 1.64), (2.637, -3.69, 1.64), (1.597, 2.648, 1.88), (4.97, -2.376, -1.579), (4.97, -2.376, -0.9788), (4.97, -1.512, -1.579), (4.97, -1.512, -0.9788), (5.57, -2.376, -1.579), (5.57, -2.376, -0.9788), (5.57, -1.512, -1.579), (5.57, -1.512, -0.9788), (4.97, 2.376, -1.579), (4.97, 2.376, -0.9788), (4.97, 1.512, -1.579), (4.97, 1.512, -0.9788), (5.57, 2.376, -1.579), (5.57, 2.376, -0.9788), (5.57, 1.512, -1.579), (5.57, 1.512, -0.9788), (-7.333, -3.0, -1.4), (-7.633, 0.4, 1.64), (-7.333, 3.0, -1.4), (-7.633, 1.4, 1.372), (-5.333, -3.0, -1.4), (-7.633, -2.4, -1.4), (-5.333, 3.0, -1.4), (-7.633, 2.4, -1.4), (-7.333, -3.0, -0.1), (-7.333, -0.5, 2.4), (-7.333, -2.665, 1.15), (-7.333, -1.75, 2.065), (-7.333, 0.5, 2.4), (-7.333, 3.0, -0.1), (-7.333, 1.75, 2.065), (-7.333, 2.665, 1.15), (-5.333, -0.5, 2.4), (-5.333, -3.0, -0.1), (-5.333, -1.75, 2.065), (-5.333, -2.665, 1.15), (-5.333, 3.0, -0.1), (-5.333, 0.5, 2.4), (-5.333, 2.665, 1.15), (-5.333, 1.75, 2.065), (-7.633, 2.132, 0.64), (-7.633, 2.4, -0.36), (-7.633, -0.4, 1.64), (-7.633, -1.4, 1.372), (-7.633, -2.132, 0.64), (-7.633, -2.4, -0.36), (-4.933, -2.4, -1.4), (-4.933, 2.4, -1.4), (-4.933, 0.4, 1.64), (-4.933, 1.4, 1.372), (-4.933, 2.132, 0.64), (-4.933, 2.4, -0.36), (-4.933, -1.4, 1.372), (-4.933, -0.4, 1.64), (-4.933, -2.132, 0.64), (-4.933, -2.4, -0.36), (-1.3, -2.4, -1.4), (-1.3, 2.4, -1.4), (-1.3, 0.4, 1.64), (-1.3, 1.4, 1.372), (-1.3, 2.132, 0.64), (-1.3, 2.4, -0.36), (-1.3, -1.4, 1.372), (-1.3, -0.4, 1.64), (-1.3, -2.132, 0.64), (-1.3, -2.4, -0.36), (-1.0, 3.0, -1.4), (1.0, -3.0, -1.4), (1.0, 3.0, -1.4), (-1.0, 3.0, -0.1), (-1.0, 1.75, 2.065), (-1.0, 2.665, 1.15), (1.0, -3.0, -0.1), (1.0, -1.75, 2.065), (1.0, -2.665, 1.15), (5.333, -3.0, -1.4), (5.633, 0.4, 1.64), (5.333, 3.0, -1.4), (5.633, 1.4, 1.372), (3.333, -3.0, -1.4), (5.633, -2.4, -1.4), (3.333, 3.0, -1.4), (5.633, 2.4, -1.4), (5.333, -3.0, -0.1), (5.333, -0.5, 2.4), (5.333, -2.665, 1.15), (5.333, -1.75, 2.065), (5.333, 0.5, 2.4), (5.333, 3.0, -0.1), (5.333, 1.75, 2.065), (5.333, 2.665, 1.15), (3.333, -0.5, 2.4), (3.333, -3.0, -0.1), (3.333, -1.75, 2.065), (3.333, -2.665, 1.15), (3.333, 3.0, -0.1), (3.333, 0.5, 2.4), (3.333, 2.665, 1.15), (3.333, 1.75, 2.065), (5.633, 2.132, 0.64), (5.633, 2.4, -0.36), (5.633, -0.4, 1.64), (5.633, -1.4, 1.372), (5.633, -2.132, 0.64), (5.633, -2.4, -0.36), (2.933, -2.4, -1.4), (2.933, 2.4, -1.4), (2.933, 0.4, 1.64), (2.933, 1.4, 1.372), (2.933, 2.132, 0.64), (2.933, 2.4, -0.36), (2.933, -1.4, 1.372), (2.933, -0.4, 1.64), (2.933, -2.132, 0.64), (2.933, -2.4, -0.36), (1.3, -2.4, -1.4), (1.3, 2.4, -1.4), (1.3, 0.4, 1.64), (1.3, 1.4, 1.372), (1.3, 2.132, 0.64), (1.3, 2.4, -0.36), (1.3, -1.4, 1.372), (1.3, -0.4, 1.64), (1.3, -2.132, 0.64), (1.3, -2.4, -0.36), (-1.0, -3.0, -1.4), (1.0, -0.5, 2.4), (1.0, 0.5, 2.4), (1.0, 3.0, -0.1), (1.0, 1.75, 2.065), (1.0, 2.665, 1.15), (-1.0, -0.5, 2.4), (-1.0, -3.0, -0.1), (-1.0, -1.75, 2.065), (-1.0, -2.665, 1.15), (-1.0, 0.5, 2.4), (5.07, 0.36, 1.336), (5.07, 1.26, 1.095), (5.07, 2.16, -1.4), (5.07, 1.919, 0.436), (5.07, 2.16, -0.464), (5.07, -1.26, 1.095), (5.07, -0.36, 1.336), (5.07, -1.919, 0.436), (5.07, -2.16, -1.4), (5.07, -2.16, -0.464), (5.07, -0.288, 0.7888), (5.07, 1.728, -0.6512), (5.07, -1.728, -0.6512), (5.07, 0.288, 0.7888), (5.07, 1.008, 0.5959), (5.07, -1.535, 0.0688), (5.07, 1.728, -1.4), (5.07, -1.008, 0.5959), (5.07, 1.535, 0.0688), (5.07, -1.728, -1.4), (5.77, -0.2393, 0.4189), (5.4, -0.288, 0.7888), (5.4, 1.728, -0.6512), (5.77, 1.358, -0.6999), (5.77, -1.358, -0.6999), (5.4, -1.728, -0.6512), (5.77, 0.2393, 0.4189), (5.4, 0.288, 0.7888), (5.77, 0.8165, 0.2643), (5.4, 1.008, 0.5959), (5.77, -1.203, -0.1227), (5.4, -1.535, 0.0688), (5.4, 1.728, -1.4), (5.77, 1.358, -1.4), (5.77, -0.8165, 0.2643), (5.4, -1.008, 0.5959), (5.77, 1.203, -0.1227), (5.4, 1.535, 0.0688), (5.77, -1.358, -1.4), (5.4, -1.728, -1.4), (5.77, 1.141, -0.8119), (5.77, 1.141, -1.4), (5.77, -0.201, 0.1279), (5.77, 0.201, 0.1279), (5.77, -1.011, -0.327), (5.77, -0.6859, -0.002022), (5.77, 0.6859, -0.002022), (5.77, 1.011, -0.327), (5.77, -1.141, -0.8119), (5.77, -1.141, -1.4), (7.843, 1.141, -0.8119), (8.0, 0.9525, -0.8367), (7.843, 1.141, -1.4), (8.0, 0.9525, -1.4), (7.843, -0.201, 0.1279), (8.0, -0.1762, -0.06041), (8.0, 0.1762, -0.06041), (7.843, 0.201, 0.1279), (7.843, -1.011, -0.327), (8.0, -0.8421, -0.4245), (8.0, -0.5884, -0.1709), (7.843, -0.6859, -0.002022), (8.0, 0.5884, -0.1709), (7.843, 0.6859, -0.002022), (8.0, 0.8421, -0.4245), (7.843, 1.011, -0.327), (7.843, -1.141, -0.8119), (8.0, -0.9525, -0.8367), (8.0, -0.9525, -1.4), (7.843, -1.141, -1.4), (2.933, 2.4, 1.64), (1.3, 2.4, 1.64), (2.933, -2.4, 1.64), (1.3, -2.4, 1.64), (2.933, -3.651, -0.36), (2.585, -4.0, -0.36), (2.933, -3.651, -1.4), (2.585, -4.0, -1.4), (1.649, -4.0, -1.4), (1.3, -3.651, -1.4), (1.649, -4.0, -0.36), (1.3, -3.651, -0.36), (2.585, 4.0, -0.36), (2.933, 3.651, -0.36), (2.585, 4.0, -1.4), (2.933, 3.651, -1.4), (1.3, 3.651, -0.36), (1.649, 4.0, -0.36), (1.3, 3.651, -1.4), (1.649, 4.0, -1.4), (2.585, -4.0, 1.64), (2.933, -3.651, 1.64), (1.3, -3.651, 1.64), (1.649, -4.0, 1.64), (2.933, 3.651, 1.64), (2.585, 4.0, 1.64), (1.649, 4.0, 1.64), (1.3, 3.651, 1.64), (5.07, 0.36, 1.336), (5.07, 1.26, 1.095), (5.07, 2.16, -1.4), (5.07, 1.919, 0.436), (5.07, 2.16, -0.464), (5.07, -1.26, 1.095), (5.07, -0.36, 1.336), (5.07, -1.919, 0.436), (5.07, -2.16, -1.4), (5.07, -2.16, -0.464), (5.07, -0.288, 0.7888), (5.07, 1.728, -0.6512), (5.07, -1.728, -0.6512), (5.07, 0.288, 0.7888), (5.07, 1.008, 0.5959), (5.07, -1.535, 0.0688), (5.07, 1.728, -1.4), (5.07, -1.008, 0.5959), (5.07, 1.535, 0.0688), (5.07, -1.728, -1.4), (-1.437, 3.8, 0.0224), (-1.437, 3.8, 0.1876), (-4.797, 3.8, 0.0224), (-4.797, 3.8, 0.1876), (-1.437, -3.8, 0.0224), (-1.437, -3.8, 0.1876), (-4.797, -3.8, 0.0224), (-4.797, -3.8, 0.1876), (-4.933, -2.4, -1.4), (-4.933, 2.4, -1.4), (-4.933, 2.4, -0.36), (-4.933, -2.4, -0.36), (-1.3, -2.4, -1.4), (-1.3, 2.4, -1.4), (-1.3, 2.4, -0.36), (-1.3, -2.4, -0.36), (-1.3, -4.0, -0.36), (-1.3, -4.0, -1.4), (-4.933, -4.0, -0.36), (-4.933, -4.0, -1.4), (-1.3, 4.0, -1.4), (-1.3, 4.0, -0.36), (-4.933, 4.0, -1.4), (-4.933, 4.0, -0.36), (-4.933, 2.4, 0.04), (-1.3, 2.4, 0.04), (-4.933, -2.4, 0.04), (-1.3, -2.4, 0.04), (-1.3, -4.0, 0.04), (-1.3, 4.0, 0.04), (-4.933, -4.0, 0.04), (-4.933, 4.0, 0.04), (8.0, -2.384e-07, -1.4), (7.2, 4.0, -2.4), (8.0, 3.284, -2.4), (8.0, -3.284, -2.4), (7.2, -4.0, -2.4), (-8.0, 3.284, -2.4), (-7.2, 4.0, -2.4), (-7.2, -4.0, -2.4), (-8.0, -3.284, -2.4), (8.0, 3.284, -1.4), (7.2, 4.0, -1.4), (7.2, -4.0, -1.4), (8.0, -3.284, -1.4), (-8.0, -3.284, -1.4), (-7.2, -4.0, -1.4), (-7.2, 4.0, -1.4), (-8.0, 3.284, -1.4), (2.636, -2.65, 1.64), (2.636, -2.65, 1.88), (2.637, -3.69, 1.88), (1.597, -2.65, 1.88), (1.597, -2.65, 1.64), (1.597, -3.69, 1.88)], [(140, 150), (144, 154)], [(10, 11, 3, 2), (298, 309, 16, 18), (4, 12, 13, 5), (308, 294, 19, 17), (14, 12, 4, 6), (7, 15, 14, 6), (5, 13, 8, 0), (9, 10, 2, 1), (309, 308, 17, 16), (0, 8, 9, 1), (72, 71, 75), (47, 49, 71), (75, 74, 72), (49, 70, 71), (72, 47, 71), (174, 182, 185), (74, 73, 72), (199, 215, 204), (217, 221, 233), (242, 243, 245), (254, 255, 251), (258, 259, 257), (174, 168, 182), (205, 185, 204), (182, 198, 199), (199, 207, 215), (225, 233, 221), (217, 230, 228), (228, 222, 217), (221, 226, 225), (217, 222, 221), (235, 215, 234), (207, 218, 219), (243, 244, 245), (236, 260, 261, 262, 263, 237), (255, 250, 251), (259, 256, 257), (32, 33, 37, 36), (36, 37, 35, 34), (34, 35, 31, 30), (34, 30, 32, 36), (31, 35, 37, 33), (41, 39, 38, 40), (45, 41, 40, 44), (43, 45, 44, 42), (39, 43, 42, 38), (40, 38, 42, 44), (45, 43, 39, 41), (195, 203, 184, 180), (201, 187, 176, 183), (191, 197, 181, 178), (260, 249, 248, 261), (241, 256, 259, 246), (252, 254, 146, 150), (216, 218, 207, 206), (155, 97, 102, 162), (205, 204, 190, 191), (162, 102, 104, 164), (228, 229, 223, 222), (115, 133, 132, 116), (119, 120, 127, 128), (119, 128, 126, 117), (69, 60, 58, 67), (68, 61, 60, 69), (54, 63, 65, 56), (208, 209, 192, 186), (161, 93, 92, 163), (46, 54, 75, 51), (117, 106, 108, 119), (59, 71, 70, 61), (61, 70, 49, 60), (96, 87, 91, 99), (54, 56, 74, 75), (145, 135, 242, 245), (141, 143, 124, 123), (50, 76, 85, 63), (62, 64, 82, 83), (113, 134, 133, 115), (83, 78, 67, 62), (127, 139, 138, 128), (196, 210, 211, 200), (63, 85, 84, 65), (123, 116, 114, 121), (158, 98, 96, 99), (232, 224, 210, 214), (108, 129, 120, 119), (186, 200, 211, 208), (157, 159, 100, 165), (160, 101, 100, 159), (240, 242, 135, 144), (238, 257, 240, 144), (260, 236, 140, 249), (224, 227, 211, 210), (164, 104, 103, 163), (58, 55, 62, 67), (245, 247, 154, 145), (47, 72, 55, 58), (56, 57, 73, 74), (155, 162, 95, 86), (157, 147, 148, 159), (99, 91, 90, 101), (101, 90, 89, 100), (194, 202, 203, 195), (162, 164, 94, 95), (132, 131, 114, 116), (201, 197, 196, 200), (156, 103, 151, 152), (106, 117, 114, 131), (192, 209, 212, 194), (97, 145, 154, 102), (129, 130, 118, 120), (225, 224, 232, 233), (110, 174, 175, 134), (104, 153, 151, 103), (57, 64, 62, 55), (125, 127, 120, 118), (113, 115, 124, 122), (187, 201, 200, 186), (160, 159, 148, 149), (98, 158, 150, 146), (58, 60, 49, 47), (189, 202, 213, 206), (164, 163, 92, 94), (105, 110, 134, 113), (102, 154, 153, 104), (138, 137, 126, 128), (111, 136, 140, 125), (65, 84, 82, 64), (158, 160, 149, 150), (156, 152, 147, 157), (68, 69, 79, 80), (202, 194, 212, 213), (143, 144, 122, 124), (235, 232, 214, 215), (237, 239, 238, 236), (144, 135, 109, 122), (193, 192, 194, 195), (129, 108, 167, 169), (112, 130, 170, 168), (133, 173, 171, 132), (67, 78, 79, 69), (131, 132, 171, 172), (121, 142, 141, 123), (219, 234, 215, 207), (193, 187, 186, 192), (219, 217, 233, 234), (197, 201, 183, 181), (125, 140, 139, 127), (190, 214, 210, 196), (117, 126, 121, 114), (188, 198, 182, 177), (30, 31, 33, 32), (53, 51, 75, 71), (217, 219, 218, 216), (142, 121, 126, 137), (230, 231, 229, 228), (188, 203, 202, 189), (227, 224, 225, 226), (130, 129, 169, 170), (191, 190, 196, 197), (134, 175, 173, 133), (233, 232, 235, 234), (253, 248, 250, 255), (262, 261, 248, 253), (209, 223, 229, 212), (257, 238, 239, 258), (227, 220, 208, 211), (189, 199, 198, 188), (241, 243, 242, 240), (56, 65, 64, 57), (185, 182, 199, 204), (66, 68, 80, 81), (48, 53, 71, 59), (52, 66, 81, 77), (130, 112, 107, 118), (199, 189, 206, 207), (229, 231, 213, 212), (157, 165, 161, 156), (246, 244, 243, 241), (222, 223, 220, 221), (131, 172, 166, 106), (161, 165, 88, 93), (226, 221, 220, 227), (204, 215, 214, 190), (55, 72, 73, 57), (165, 100, 89, 88), (230, 217, 216, 231), (106, 166, 167, 108), (187, 193, 179, 176), (203, 188, 177, 184), (237, 263, 252, 150), (251, 249, 140, 136), (239, 237, 150, 154), (247, 245, 244, 246), (258, 247, 246, 259), (205, 191, 178, 185), (254, 252, 253, 255), (250, 248, 249, 251), (262, 253, 252, 263), (66, 59, 61, 68), (163, 103, 156, 161), (258, 239, 154, 247), (123, 124, 115, 116), (158, 99, 101, 160), (59, 66, 52, 48), (63, 54, 46, 50), (118, 107, 111, 125), (256, 241, 240, 257), (220, 223, 209, 208), (122, 109, 105, 113), (136, 146, 254, 251), (231, 216, 206, 213), (193, 195, 180, 179), (268, 267, 282, 275), (266, 268, 275, 280), (270, 269, 281, 274), (273, 276, 279, 271), (264, 277, 278, 265), (271, 279, 281, 269), (267, 265, 278, 282), (272, 283, 276, 273), (274, 277, 264, 270), (285, 289, 288, 284), (285, 287, 291, 289), (290, 291, 287, 286), (289, 291, 290, 288), (300, 301, 296, 299), (307, 306, 293, 294), (314, 312, 311, 310), (311, 312, 300, 299), (303, 302, 295, 292), (315, 313, 305, 307), (294, 298, 18, 19), (301, 300, 302, 303), (314, 310, 295, 302), (312, 314, 302, 300), (308, 315, 307, 294), (304, 305, 298, 297), (313, 315, 308, 309), (305, 304, 306, 307), (313, 309, 298, 305), (327, 316, 326), (325, 316, 318), (323, 321, 322), (330, 332, 329), (320, 318, 319), (324, 329, 332, 321), (325, 326, 316), (327, 328, 316), (331, 330, 327, 326), (319, 318, 316), (316, 328, 319), (326, 325, 318, 317), (323, 324, 321), (330, 331, 332), (322, 317, 320, 323), (319, 328, 327, 320), (331, 322, 321, 332), (324, 323, 330, 329), (320, 317, 318), (322, 331, 326, 317), (320, 327, 330, 323), (20, 21, 27, 22), (24, 23, 26, 29), (20, 24, 29, 21), (27, 26, 23, 22), (21, 29, 26, 27), (22, 23, 24, 20), (28, 25, 337, 333), (335, 334, 336, 338), (28, 335, 338, 25), (337, 336, 334, 333), (25, 338, 336, 337), (333, 334, 335, 28), (236, 238, 144, 140), (311, 299, 298, 309), (295, 310, 308, 294), (308, 310, 311, 309), (284, 286, 287, 285)])
me_cube_018.polygons.foreach_set('material_index', [0, 6, 0, 6, 0, 0, 0, 0, 6, 0, 1, 1, 1, 1, 1, 1, 1, 1, 1, 1, 1, 1, 1, 1, 1, 1, 1, 1, 1, 1, 1, 1, 1, 1, 1, 1, 1, 1, 1, 1, 1, 1, 1, 1, 1, 1, 1, 1, 1, 1, 1, 1, 1, 1, 1, 1, 1, 1, 1, 1, 1, 1, 1, 1, 1, 1, 1, 1, 1, 1, 1, 1, 1, 1, 1, 1, 1, 1, 1, 1, 1, 1, 1, 1, 1, 1, 1, 1, 1, 1, 1, 1, 1, 1, 1, 1, 1, 1, 1, 1, 1, 1, 1, 1, 1, 1, 1, 1, 1, 1, 1, 1, 1, 1, 1, 1, 1, 1, 1, 1, 1, 1, 1, 1, 1, 1, 1, 1, 1, 1, 1, 1, 1, 1, 1, 1, 1, 1, 1, 1, 1, 1, 1, 1, 1, 1, 1, 1, 1, 1, 1, 1, 1, 1, 1, 1, 1, 1, 1, 1, 1, 1, 1, 1, 1, 1, 1, 1, 1, 1, 1, 1, 1, 1, 1, 1, 1, 1, 1, 1, 1, 1, 1, 1, 1, 1, 1, 1, 1, 1, 1, 1, 1, 1, 1, 1, 1, 1, 1, 1, 1, 1, 1, 1, 1, 1, 1, 1, 1, 1, 1, 1, 1, 3, 3, 3, 3, 3, 3, 3, 3, 3, 5, 5, 5, 5, 6, 6, 6, 6, 6, 6, 0, 6, 6, 6, 6, 6, 6, 6, 6, 7, 7, 7, 7, 7, 7, 7, 7, 7, 7, 7, 7, 7, 7, 7, 7, 7, 7, 7, 7, 7, 0, 0, 0, 0, 0, 0, 0, 0, 0, 0, 0, 0, 1, 0, 0, 0, 5])
me_cube_018.materials.append(mat_material_008)
me_cube_018.materials.append(mat_material_009)
me_cube_018.materials.append(mat_material_010)
me_cube_018.materials.append(mat_material_011)
me_cube_018.materials.append(mat_material_012)
me_cube_018.materials.append(mat_material_013)
me_cube_018.materials.append(mat_material_014)
me_cube_018.materials.append(mat_material_015)
me_cube_018.use_remesh_preserve_volume = False
me_cube_018.use_remesh_preserve_attributes = False
me_cube_018.use_mirror_vertex_groups = False
me_cube_018.update()

# ---- objects
ob_col = bpy.data.objects.new('COL', me_cube_017)
ob_bounds = bpy.data.objects.new('BOUNDS', me_cube_016)
ob_c_0_2_0_2_0_2_1 = bpy.data.objects.new('C 0.2 0.2 0.2 1', me_cube_015)
ob_c_0_4_0_4_0_4_1 = bpy.data.objects.new('C 0.4 0.4 0.4 1', me_cube_014)
ob_c_0_6_0_6_0_6_1 = bpy.data.objects.new('C 0.6 0.6 0.6 1', me_cube_011)
ob_c__0_2__0_2__0_2__1 = bpy.data.objects.new('C -0.2 -0.2 -0.2 -1', me_cube_007)
ob_c_0_03_0_03_0_03_1 = bpy.data.objects.new('C 0.03 0.03 0.03 1', me_cube_006)
ob_c_0_157_0_157_0_157_1 = bpy.data.objects.new('C 0.157 0.157 0.157 1', me_cube_005)
ob_c_0_0_0__1 = bpy.data.objects.new('C 0 0 0 -1', me_cube_002)
ob_c_0_8_0_8_0_8_1 = bpy.data.objects.new('C 0.8 0.8 0.8 1', me_cube_001)
ob_lamp = bpy.data.objects.new('Lamp', light_lamp)
ob_camera = bpy.data.objects.new('Camera', cam_camera)
ob_dts = bpy.data.objects.new('dts', me_cube_018)

# ---- transforms, parenting, visibility, modifiers, constraints
ob_col.location = (0.0, 0.0, 3.8)
ob_col.scale = (16.0, 8.0, 4.8)
ob_col.lineart.crease_threshold = 0.0
ob_bounds.location = (0.0, 0.0, 0.0)
ob_bounds.scale = (16.0, 8.0, 1.0)
ob_bounds.lineart.crease_threshold = 0.0
ob_c_0_2_0_2_0_2_1.location = (0.0, 0.0, 3.8)
ob_c_0_2_0_2_0_2_1.scale = (2.0, 2.0, 2.0)
ob_c_0_2_0_2_0_2_1.lineart.crease_threshold = 0.0
ob_c_0_4_0_4_0_4_1.location = (0.0, 0.0, 3.8)
ob_c_0_4_0_4_0_4_1.scale = (2.0, 2.0, 2.0)
ob_c_0_4_0_4_0_4_1.lineart.crease_threshold = 0.0
ob_c_0_6_0_6_0_6_1.location = (0.0, 0.0, 3.8)
ob_c_0_6_0_6_0_6_1.scale = (2.0, 2.0, 2.0)
ob_c_0_6_0_6_0_6_1.lineart.crease_threshold = 0.0
ob_c__0_2__0_2__0_2__1.location = (0.0, 0.0, 3.8)
ob_c__0_2__0_2__0_2__1.scale = (2.0, 2.0, 2.0)
ob_c__0_2__0_2__0_2__1.lineart.crease_threshold = 0.0
ob_c_0_03_0_03_0_03_1.location = (0.0, 0.0, 3.8)
ob_c_0_03_0_03_0_03_1.scale = (2.0, 2.0, 2.0)
ob_c_0_03_0_03_0_03_1.lineart.crease_threshold = 0.0
ob_c_0_157_0_157_0_157_1.location = (0.0, 0.0, 3.8)
ob_c_0_157_0_157_0_157_1.scale = (2.0, 2.0, 2.0)
ob_c_0_157_0_157_0_157_1.lineart.crease_threshold = 0.0
ob_c_0_0_0__1.location = (0.0, 0.0, 3.8)
ob_c_0_0_0__1.scale = (2.0, 2.0, 2.0)
ob_c_0_0_0__1.lineart.crease_threshold = 0.0
ob_c_0_8_0_8_0_8_1.location = (0.0, 0.0, 3.8)
ob_c_0_8_0_8_0_8_1.scale = (16.0, 8.0, 4.8)
ob_c_0_8_0_8_0_8_1.lock_rotations_4d = False
ob_c_0_8_0_8_0_8_1.empty_display_type = 'ARROWS'
ob_c_0_8_0_8_0_8_1.lineart.crease_threshold = 0.0
ob_lamp.location = (4.076, 1.005, 5.904)
ob_lamp.rotation_euler = (0.6503, 0.05522, 1.866)
ob_lamp.lock_rotations_4d = False
ob_lamp.empty_display_type = 'ARROWS'
ob_lamp.color = (0.0, 0.0, 0.0, 0.0)
ob_lamp.hide_select = True
ob_lamp.lineart.crease_threshold = 0.0
ob_camera.location = (7.481, -6.508, 5.344)
ob_camera.rotation_euler = (1.109, 0.01082, 0.8149)
ob_camera.lock_rotations_4d = False
ob_camera.empty_display_type = 'ARROWS'
ob_camera.color = (0.0, 0.0, 0.0, 0.0)
ob_camera.hide_select = True
ob_camera.display_type = 'WIRE'
ob_camera.lineart.crease_threshold = 0.0
ob_dts.location = (0.0, 0.0, 0.0)
ob_dts.scale = (2.0, 2.0, 2.0)
ob_dts.hide_viewport = True
ob_dts.lineart.crease_threshold = 0.0

# ---- collection membership
col_collection_1.objects.link(ob_col)
col_collection_1.objects.link(ob_bounds)
col_collection_1.objects.link(ob_c_0_2_0_2_0_2_1)
col_collection_1.objects.link(ob_c_0_4_0_4_0_4_1)
col_collection_1.objects.link(ob_c_0_6_0_6_0_6_1)
col_collection_1.objects.link(ob_c__0_2__0_2__0_2__1)
col_collection_1.objects.link(ob_c_0_03_0_03_0_03_1)
col_collection_1.objects.link(ob_c_0_157_0_157_0_157_1)
col_collection_1.objects.link(ob_c_0_0_0__1)
col_collection_1.objects.link(ob_c_0_8_0_8_0_8_1)
col_collection_1.objects.link(ob_lamp)
col_collection_1.objects.link(ob_camera)
col_collection_1.objects.link(ob_dts)

# ---- scene / render settings (as saved in the file)
scene.camera = ob_camera
scene.frame_start = 1; scene.frame_end = 250; scene.frame_set(1)
scene.render.engine = 'BLENDER_EEVEE_NEXT'
scene.render.resolution_percentage = 50
scene.render.dither_intensity = 0.0
scene.cycles.use_denoising = False
scene.cycles.samples = 128
scene.cycles.sampling_pattern = 'TABULATED_SOBOL'
scene.cycles.light_sampling_threshold = 0.0
scene.cycles.use_adaptive_sampling = False
scene.cycles.use_light_tree = False
scene.cycles.blur_glossy = 0.0
scene.cycles.sample_clamp_indirect = 0.0
scene.view_settings.view_transform = 'Standard'
bpy.context.view_layer.update()
